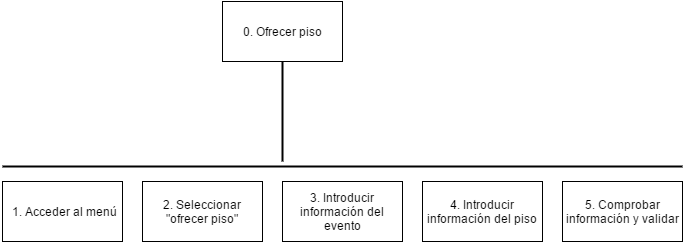

The diagram above was exported from draw.io. Its source (the exported page's mxGraphModel, read from the mxfile embedded in the PNG):
<mxGraphModel dx="1042" dy="505" grid="1" gridSize="10" guides="1" tooltips="1" connect="1" arrows="1" fold="1" page="1" pageScale="1" pageWidth="1169" pageHeight="826" math="0" shadow="0">
  <root>
    <mxCell id="0" />
    <mxCell id="1" parent="0" />
    <mxCell id="2" value="0. Ofrecer piso&lt;br&gt;" style="whiteSpace=wrap;html=1;" vertex="1" parent="1">
      <mxGeometry x="340" y="40" width="120" height="60" as="geometry" />
    </mxCell>
    <mxCell id="4" value="1. Acceder al menú&lt;br&gt;" style="whiteSpace=wrap;html=1;" vertex="1" parent="1">
      <mxGeometry x="120" y="220" width="120" height="60" as="geometry" />
    </mxCell>
    <mxCell id="6" value="" style="line;strokeWidth=2;direction=south;html=1;" vertex="1" parent="1">
      <mxGeometry x="395" y="100" width="10" height="100" as="geometry" />
    </mxCell>
    <mxCell id="7" value="" style="line;strokeWidth=2;html=1;" vertex="1" parent="1">
      <mxGeometry x="120" y="200" width="680" height="10" as="geometry" />
    </mxCell>
    <mxCell id="8" value="2. Seleccionar &quot;ofrecer piso&quot;&lt;br&gt;" style="whiteSpace=wrap;html=1;" vertex="1" parent="1">
      <mxGeometry x="260" y="220" width="120" height="60" as="geometry" />
    </mxCell>
    <mxCell id="9" value="3. Introducir información del evento&lt;br&gt;" style="whiteSpace=wrap;html=1;" vertex="1" parent="1">
      <mxGeometry x="400" y="220" width="120" height="60" as="geometry" />
    </mxCell>
    <mxCell id="10" value="4. Introducir información del piso&lt;br&gt;" style="whiteSpace=wrap;html=1;" vertex="1" parent="1">
      <mxGeometry x="540" y="220" width="120" height="60" as="geometry" />
    </mxCell>
    <mxCell id="5a73c531c504dac2-11" value="5. Comprobar información y validar&lt;br&gt;" style="whiteSpace=wrap;html=1;" vertex="1" parent="1">
      <mxGeometry x="680" y="220" width="120" height="60" as="geometry" />
    </mxCell>
  </root>
</mxGraphModel>